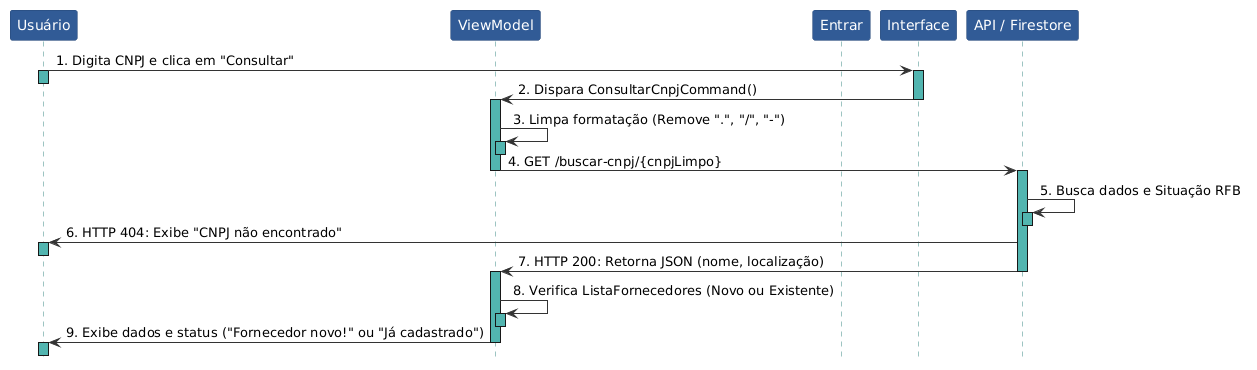

The diagram above was rendered by PlantUML. Its source (embedded in the PNG):
@startuml
' === ESTILIZAÇÃO EXATA DA IMAGEM ===
skinparam sequence {
    LifeLineBackgroundColor #52B5B0
    LifeLineBorderColor #3A8985
    ParticipantBackgroundColor #315B96
    ParticipantBorderColor #244677
    ParticipantFontColor white
    ArrowColor #333333
    ParticipantPadding 15
}
hide footbox

participant "Usuário" as User
participant "ViewModel" as Reg
participant "Entrar" as Login
participant "Interface" as UI
participant "API / Firestore" as DB


User -> UI: 1. Digita CNPJ e clica em "Consultar"
activate User #52B5B0
activate UI #52B5B0
deactivate User

UI -> Reg: 2. Dispara ConsultarCnpjCommand()
activate Reg #52B5B0
deactivate UI

' Lógica interna baseada no C#
Reg -> Reg: 3. Limpa formatação (Remove ".", "/", "-")
activate Reg #52B5B0
deactivate Reg

Reg -> DB: 4. GET /buscar-cnpj/{cnpjLimpo}
activate DB #52B5B0
deactivate Reg

' Processamento na API
DB -> DB: 5. Busca dados e Situação RFB
activate DB #52B5B0
deactivate DB

' Falha direta para o usuário
DB -> User: 6. HTTP 404: Exibe "CNPJ não encontrado"
activate User #52B5B0
deactivate User

' Retorno de Sucesso para o ViewModel processar
DB -> Reg: 7. HTTP 200: Retorna JSON (nome, localização)
activate Reg #52B5B0
deactivate DB

Reg -> Reg: 8. Verifica ListaFornecedores (Novo ou Existente)
activate Reg #52B5B0
deactivate Reg

' Finalização para o usuário
Reg -> User: 9. Exibe dados e status ("Fornecedor novo!" ou "Já cadastrado")
activate User #52B5B0
deactivate User
deactivate Reg
@enduml